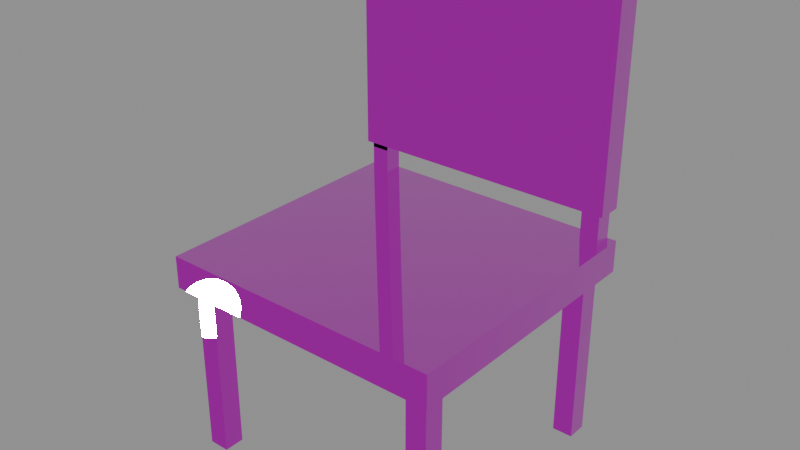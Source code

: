 # Source: lecture-chair-module.lod1.blend  (saved by Blender 4.3.34; exported with 4.5.12 LTS)
import bpy
from mathutils import Matrix  # noqa: F401  (used for matrix-valued properties, if any)

bpy.ops.wm.read_factory_settings(use_empty=True)
scene = bpy.context.scene
scene.name = 'Scene'

# ---- images (referenced by path relative to the original .blend; pixels are not part of the script)
import os
ASSET_DIR = os.environ.get("B2B_ASSET_DIR", "")  # directory of the original .blend (textures are referenced by path, not embedded)
HERE = os.path.dirname(os.path.abspath(__file__))  # packed textures are extracted next to this script under _unpacked/

def load_image(name, relpath, width, height, colorspace="sRGB"):
    """Load a texture the original file referenced (path relative to the .blend, or extracted next to this script)."""
    p = next((c for c in (os.path.join(HERE, relpath), os.path.join(ASSET_DIR, relpath)) if relpath and os.path.exists(c)), "")
    if p:
        img = bpy.data.images.load(p, check_existing=True)
        img.name = name
    else:  # same state as the original file: an image datablock whose file is absent (Cycles renders it pink)
        img = bpy.data.images.new(name, width, height)
        img.source = "FILE"
        img.filepath = "//" + (relpath or name)
    img.colorspace_settings.name = colorspace
    return img
img_interior_oak_veneer_basecolor_png = load_image('interior-oak-veneer-basecolor.png', 'interior-oak-veneer-basecolor.png', 1024, 1024, 'sRGB')
img_interior_oak_veneer_normal_png = load_image('interior-oak-veneer-normal.png', 'interior-oak-veneer-normal.png', 1024, 1024, 'Non-Color')
img_interior_oak_veneer_orm_png = load_image('interior-oak-veneer-orm.png', 'interior-oak-veneer-orm.png', 1024, 1024, 'Non-Color')
img_landmark_brushed_aluminum_basecolor_png = load_image('landmark-brushed-aluminum-basecolor.png', 'landmark-brushed-aluminum-basecolor.png', 1024, 1024, 'sRGB')
img_landmark_brushed_aluminum_normal_png = load_image('landmark-brushed-aluminum-normal.png', 'landmark-brushed-aluminum-normal.png', 1024, 1024, 'Non-Color')
img_landmark_brushed_aluminum_orm_png = load_image('landmark-brushed-aluminum-orm.png', 'landmark-brushed-aluminum-orm.png', 1024, 1024, 'Non-Color')

# ---- materials (node trees are filled in below, after node groups)
mat_interior_oak_veneer = bpy.data.materials.new('interior-oak-veneer')
mat_interior_oak_veneer.diffuse_color = (0.58, 0.31, 0.13, 1.0)
mat_landmark_brushed_aluminum = bpy.data.materials.new('landmark-brushed-aluminum')
mat_landmark_brushed_aluminum.diffuse_color = (0.52, 0.59, 0.62, 1.0)

# ---- material node trees
mat_interior_oak_veneer.use_nodes = True; mat_interior_oak_veneer.node_tree.nodes.clear()
_N = mat_interior_oak_veneer.node_tree.nodes; _L = mat_interior_oak_veneer.node_tree.links
n0 = _N.new('ShaderNodeBsdfPrincipled'); n0.name = 'EDIT_PBR'; n0.location = (0, 0)
n1 = _N.new('ShaderNodeOutputMaterial'); n1.name = 'Material Output'; n1.location = (0, 0)
n2 = _N.new('ShaderNodeTexImage'); n2.name = 'SHARED_basecolor'; n2.location = (0, 0)
n2.image = img_interior_oak_veneer_basecolor_png
n3 = _N.new('ShaderNodeTexCoord'); n3.name = 'METRE_UV'; n3.location = (0, 0)
n4 = _N.new('ShaderNodeVectorMath'); n4.name = 'PHYSICAL_REPEAT'; n4.location = (0, 0)
n4.operation = 'SCALE'
n5 = _N.new('ShaderNodeTexImage'); n5.name = 'SHARED_normal'; n5.location = (0, 0)
n5.image = img_interior_oak_veneer_normal_png
n6 = _N.new('ShaderNodeNormalMap'); n6.name = 'Normal Map'; n6.location = (0, 0)
n7 = _N.new('ShaderNodeTexImage'); n7.name = 'SHARED_orm'; n7.location = (0, 0)
n7.image = img_interior_oak_veneer_orm_png
n8 = _N.new('ShaderNodeSeparateColor'); n8.name = 'Separate Color'; n8.location = (0, 0)
_L.new(n0.outputs[0], n1.inputs[0])
_L.new(n4.outputs[0], n2.inputs[0])
_L.new(n2.outputs[0], n0.inputs[0])
_L.new(n4.outputs[0], n5.inputs[0])
_L.new(n5.outputs[0], n6.inputs[1])
_L.new(n6.outputs[0], n0.inputs[5])
_L.new(n3.outputs[2], n4.inputs[0])
_L.new(n4.outputs[0], n7.inputs[0])
_L.new(n7.outputs[0], n8.inputs[0])
_L.new(n8.outputs[1], n0.inputs[2])
_L.new(n8.outputs[2], n0.inputs[1])
n1.is_active_output = True
mat_landmark_brushed_aluminum.use_nodes = True; mat_landmark_brushed_aluminum.node_tree.nodes.clear()
_N = mat_landmark_brushed_aluminum.node_tree.nodes; _L = mat_landmark_brushed_aluminum.node_tree.links
n0 = _N.new('ShaderNodeBsdfPrincipled'); n0.name = 'EDIT_PBR'; n0.location = (0, 0)
n1 = _N.new('ShaderNodeOutputMaterial'); n1.name = 'Material Output'; n1.location = (0, 0)
n2 = _N.new('ShaderNodeTexImage'); n2.name = 'SHARED_basecolor'; n2.location = (0, 0)
n2.image = img_landmark_brushed_aluminum_basecolor_png
n3 = _N.new('ShaderNodeTexCoord'); n3.name = 'METRE_UV'; n3.location = (0, 0)
n4 = _N.new('ShaderNodeVectorMath'); n4.name = 'PHYSICAL_REPEAT'; n4.location = (0, 0)
n4.operation = 'SCALE'
n5 = _N.new('ShaderNodeTexImage'); n5.name = 'SHARED_normal'; n5.location = (0, 0)
n5.image = img_landmark_brushed_aluminum_normal_png
n6 = _N.new('ShaderNodeNormalMap'); n6.name = 'Normal Map'; n6.location = (0, 0)
n7 = _N.new('ShaderNodeTexImage'); n7.name = 'SHARED_orm'; n7.location = (0, 0)
n7.image = img_landmark_brushed_aluminum_orm_png
n8 = _N.new('ShaderNodeSeparateColor'); n8.name = 'Separate Color'; n8.location = (0, 0)
_L.new(n0.outputs[0], n1.inputs[0])
_L.new(n4.outputs[0], n2.inputs[0])
_L.new(n2.outputs[0], n0.inputs[0])
_L.new(n4.outputs[0], n5.inputs[0])
_L.new(n5.outputs[0], n6.inputs[1])
_L.new(n6.outputs[0], n0.inputs[5])
_L.new(n3.outputs[2], n4.inputs[0])
_L.new(n4.outputs[0], n7.inputs[0])
_L.new(n7.outputs[0], n8.inputs[0])
_L.new(n8.outputs[1], n0.inputs[2])
_L.new(n8.outputs[2], n0.inputs[1])
n1.is_active_output = True

# ---- meshes
me_cube = bpy.data.meshes.new('Cube')
me_cube.from_pydata([(-0.31, -0.3, -0.035), (-0.31, -0.3, 0.035), (-0.31, 0.3, -0.035), (-0.31, 0.3, 0.035), (0.31, -0.3, -0.035), (0.31, -0.3, 0.035), (0.31, 0.3, -0.035), (0.31, 0.3, 0.035)], [], [(0, 1, 3, 2), (2, 3, 7, 6), (6, 7, 5, 4), (4, 5, 1, 0), (2, 6, 4, 0), (7, 3, 1, 5)])
_uv = me_cube.uv_layers.new(name='UVMap')
_uv.uv.foreach_set('vector', [0.375, 0.0, 0.625, 0.0, 0.625, 0.25, 0.375, 0.25, 0.375, 0.25, 0.625, 0.25, 0.625, 0.5, 0.375, 0.5, 0.375, 0.5, 0.625, 0.5, 0.625, 0.75, 0.375, 0.75, 0.375, 0.75, 0.625, 0.75, 0.625, 1.0, 0.375, 1.0, 0.125, 0.5, 0.375, 0.5, 0.375, 0.75, 0.125, 0.75, 0.625, 0.5, 0.875, 0.5, 0.875, 0.75, 0.625, 0.75])
_uv.active_render = True
_uv = me_cube.uv_layers.new(name='metre-uv')
_uv.uv.foreach_set('vector', [-0.3, -0.035, -0.3, 0.035, 0.3, 0.035, 0.3, -0.035, -0.31, -0.035, -0.31, 0.035, 0.31, 0.035, 0.31, -0.035, 0.3, -0.035, 0.3, 0.035, -0.3, 0.035, -0.3, -0.035, 0.31, -0.035, 0.31, 0.035, -0.31, 0.035, -0.31, -0.035, -0.31, 0.3, 0.31, 0.3, 0.31, -0.3, -0.31, -0.3, 0.31, 0.3, -0.31, 0.3, -0.31, -0.3, 0.31, -0.3])
me_cube.materials.append(mat_interior_oak_veneer)
me_cube.update()
me_cube_001 = bpy.data.meshes.new('Cube.001')
me_cube_001.from_pydata([(-0.0225, -0.0225, -0.19), (-0.0225, -0.0225, 0.19), (-0.0225, 0.0225, -0.19), (-0.0225, 0.0225, 0.19), (0.0225, -0.0225, -0.19), (0.0225, -0.0225, 0.19), (0.0225, 0.0225, -0.19), (0.0225, 0.0225, 0.19)], [], [(0, 1, 3, 2), (2, 3, 7, 6), (6, 7, 5, 4), (4, 5, 1, 0), (2, 6, 4, 0), (7, 3, 1, 5)])
_uv = me_cube_001.uv_layers.new(name='UVMap')
_uv.uv.foreach_set('vector', [0.375, 0.0, 0.625, 0.0, 0.625, 0.25, 0.375, 0.25, 0.375, 0.25, 0.625, 0.25, 0.625, 0.5, 0.375, 0.5, 0.375, 0.5, 0.625, 0.5, 0.625, 0.75, 0.375, 0.75, 0.375, 0.75, 0.625, 0.75, 0.625, 1.0, 0.375, 1.0, 0.125, 0.5, 0.375, 0.5, 0.375, 0.75, 0.125, 0.75, 0.625, 0.5, 0.875, 0.5, 0.875, 0.75, 0.625, 0.75])
_uv.active_render = True
_uv = me_cube_001.uv_layers.new(name='metre-uv')
_uv.uv.foreach_set('vector', [-0.0225, -0.19, -0.0225, 0.19, 0.0225, 0.19, 0.0225, -0.19, -0.0225, -0.19, -0.0225, 0.19, 0.0225, 0.19, 0.0225, -0.19, 0.0225, -0.19, 0.0225, 0.19, -0.0225, 0.19, -0.0225, -0.19, 0.0225, -0.19, 0.0225, 0.19, -0.0225, 0.19, -0.0225, -0.19, -0.0225, 0.0225, 0.0225, 0.0225, 0.0225, -0.0225, -0.0225, -0.0225, 0.0225, 0.0225, -0.0225, 0.0225, -0.0225, -0.0225, 0.0225, -0.0225])
me_cube_001.materials.append(mat_landmark_brushed_aluminum)
me_cube_001.update()
me_cube_002 = bpy.data.meshes.new('Cube.002')
me_cube_002.from_pydata([(-0.0225, -0.0225, -0.19), (-0.0225, -0.0225, 0.19), (-0.0225, 0.0225, -0.19), (-0.0225, 0.0225, 0.19), (0.0225, -0.0225, -0.19), (0.0225, -0.0225, 0.19), (0.0225, 0.0225, -0.19), (0.0225, 0.0225, 0.19)], [], [(0, 1, 3, 2), (2, 3, 7, 6), (6, 7, 5, 4), (4, 5, 1, 0), (2, 6, 4, 0), (7, 3, 1, 5)])
_uv = me_cube_002.uv_layers.new(name='UVMap')
_uv.uv.foreach_set('vector', [0.375, 0.0, 0.625, 0.0, 0.625, 0.25, 0.375, 0.25, 0.375, 0.25, 0.625, 0.25, 0.625, 0.5, 0.375, 0.5, 0.375, 0.5, 0.625, 0.5, 0.625, 0.75, 0.375, 0.75, 0.375, 0.75, 0.625, 0.75, 0.625, 1.0, 0.375, 1.0, 0.125, 0.5, 0.375, 0.5, 0.375, 0.75, 0.125, 0.75, 0.625, 0.5, 0.875, 0.5, 0.875, 0.75, 0.625, 0.75])
_uv.active_render = True
_uv = me_cube_002.uv_layers.new(name='metre-uv')
_uv.uv.foreach_set('vector', [-0.0225, -0.19, -0.0225, 0.19, 0.0225, 0.19, 0.0225, -0.19, -0.0225, -0.19, -0.0225, 0.19, 0.0225, 0.19, 0.0225, -0.19, 0.0225, -0.19, 0.0225, 0.19, -0.0225, 0.19, -0.0225, -0.19, 0.0225, -0.19, 0.0225, 0.19, -0.0225, 0.19, -0.0225, -0.19, -0.0225, 0.0225, 0.0225, 0.0225, 0.0225, -0.0225, -0.0225, -0.0225, 0.0225, 0.0225, -0.0225, 0.0225, -0.0225, -0.0225, 0.0225, -0.0225])
me_cube_002.materials.append(mat_landmark_brushed_aluminum)
me_cube_002.update()
me_cube_003 = bpy.data.meshes.new('Cube.003')
me_cube_003.from_pydata([(-0.0225, -0.0225, -0.19), (-0.0225, -0.0225, 0.19), (-0.0225, 0.0225, -0.19), (-0.0225, 0.0225, 0.19), (0.0225, -0.0225, -0.19), (0.0225, -0.0225, 0.19), (0.0225, 0.0225, -0.19), (0.0225, 0.0225, 0.19)], [], [(0, 1, 3, 2), (2, 3, 7, 6), (6, 7, 5, 4), (4, 5, 1, 0), (2, 6, 4, 0), (7, 3, 1, 5)])
_uv = me_cube_003.uv_layers.new(name='UVMap')
_uv.uv.foreach_set('vector', [0.375, 0.0, 0.625, 0.0, 0.625, 0.25, 0.375, 0.25, 0.375, 0.25, 0.625, 0.25, 0.625, 0.5, 0.375, 0.5, 0.375, 0.5, 0.625, 0.5, 0.625, 0.75, 0.375, 0.75, 0.375, 0.75, 0.625, 0.75, 0.625, 1.0, 0.375, 1.0, 0.125, 0.5, 0.375, 0.5, 0.375, 0.75, 0.125, 0.75, 0.625, 0.5, 0.875, 0.5, 0.875, 0.75, 0.625, 0.75])
_uv.active_render = True
_uv = me_cube_003.uv_layers.new(name='metre-uv')
_uv.uv.foreach_set('vector', [-0.0225, -0.19, -0.0225, 0.19, 0.0225, 0.19, 0.0225, -0.19, -0.0225, -0.19, -0.0225, 0.19, 0.0225, 0.19, 0.0225, -0.19, 0.0225, -0.19, 0.0225, 0.19, -0.0225, 0.19, -0.0225, -0.19, 0.0225, -0.19, 0.0225, 0.19, -0.0225, 0.19, -0.0225, -0.19, -0.0225, 0.0225, 0.0225, 0.0225, 0.0225, -0.0225, -0.0225, -0.0225, 0.0225, 0.0225, -0.0225, 0.0225, -0.0225, -0.0225, 0.0225, -0.0225])
me_cube_003.materials.append(mat_landmark_brushed_aluminum)
me_cube_003.update()
me_cube_004 = bpy.data.meshes.new('Cube.004')
me_cube_004.from_pydata([(-0.0225, -0.0225, -0.19), (-0.0225, -0.0225, 0.19), (-0.0225, 0.0225, -0.19), (-0.0225, 0.0225, 0.19), (0.0225, -0.0225, -0.19), (0.0225, -0.0225, 0.19), (0.0225, 0.0225, -0.19), (0.0225, 0.0225, 0.19)], [], [(0, 1, 3, 2), (2, 3, 7, 6), (6, 7, 5, 4), (4, 5, 1, 0), (2, 6, 4, 0), (7, 3, 1, 5)])
_uv = me_cube_004.uv_layers.new(name='UVMap')
_uv.uv.foreach_set('vector', [0.375, 0.0, 0.625, 0.0, 0.625, 0.25, 0.375, 0.25, 0.375, 0.25, 0.625, 0.25, 0.625, 0.5, 0.375, 0.5, 0.375, 0.5, 0.625, 0.5, 0.625, 0.75, 0.375, 0.75, 0.375, 0.75, 0.625, 0.75, 0.625, 1.0, 0.375, 1.0, 0.125, 0.5, 0.375, 0.5, 0.375, 0.75, 0.125, 0.75, 0.625, 0.5, 0.875, 0.5, 0.875, 0.75, 0.625, 0.75])
_uv.active_render = True
_uv = me_cube_004.uv_layers.new(name='metre-uv')
_uv.uv.foreach_set('vector', [-0.0225, -0.19, -0.0225, 0.19, 0.0225, 0.19, 0.0225, -0.19, -0.0225, -0.19, -0.0225, 0.19, 0.0225, 0.19, 0.0225, -0.19, 0.0225, -0.19, 0.0225, 0.19, -0.0225, 0.19, -0.0225, -0.19, 0.0225, -0.19, 0.0225, 0.19, -0.0225, 0.19, -0.0225, -0.19, -0.0225, 0.0225, 0.0225, 0.0225, 0.0225, -0.0225, -0.0225, -0.0225, 0.0225, 0.0225, -0.0225, 0.0225, -0.0225, -0.0225, 0.0225, -0.0225])
me_cube_004.materials.append(mat_landmark_brushed_aluminum)
me_cube_004.update()
me_cube_005 = bpy.data.meshes.new('Cube.005')
me_cube_005.from_pydata([(-0.02, -0.02, -0.305), (-0.02, -0.02, 0.305), (-0.02, 0.02, -0.305), (-0.02, 0.02, 0.305), (0.02, -0.02, -0.305), (0.02, -0.02, 0.305), (0.02, 0.02, -0.305), (0.02, 0.02, 0.305)], [], [(0, 1, 3, 2), (2, 3, 7, 6), (6, 7, 5, 4), (4, 5, 1, 0), (2, 6, 4, 0), (7, 3, 1, 5)])
_uv = me_cube_005.uv_layers.new(name='UVMap')
_uv.uv.foreach_set('vector', [0.375, 0.0, 0.625, 0.0, 0.625, 0.25, 0.375, 0.25, 0.375, 0.25, 0.625, 0.25, 0.625, 0.5, 0.375, 0.5, 0.375, 0.5, 0.625, 0.5, 0.625, 0.75, 0.375, 0.75, 0.375, 0.75, 0.625, 0.75, 0.625, 1.0, 0.375, 1.0, 0.125, 0.5, 0.375, 0.5, 0.375, 0.75, 0.125, 0.75, 0.625, 0.5, 0.875, 0.5, 0.875, 0.75, 0.625, 0.75])
_uv.active_render = True
_uv = me_cube_005.uv_layers.new(name='metre-uv')
_uv.uv.foreach_set('vector', [-0.02, -0.305, -0.02, 0.305, 0.02, 0.305, 0.02, -0.305, -0.02, -0.305, -0.02, 0.305, 0.02, 0.305, 0.02, -0.305, 0.02, -0.305, 0.02, 0.305, -0.02, 0.305, -0.02, -0.305, 0.02, -0.305, 0.02, 0.305, -0.02, 0.305, -0.02, -0.305, -0.02, 0.02, 0.02, 0.02, 0.02, -0.02, -0.02, -0.02, 0.02, 0.02, -0.02, 0.02, -0.02, -0.02, 0.02, -0.02])
me_cube_005.materials.append(mat_landmark_brushed_aluminum)
me_cube_005.update()
me_cube_006 = bpy.data.meshes.new('Cube.006')
me_cube_006.from_pydata([(-0.02, -0.02, -0.305), (-0.02, -0.02, 0.305), (-0.02, 0.02, -0.305), (-0.02, 0.02, 0.305), (0.02, -0.02, -0.305), (0.02, -0.02, 0.305), (0.02, 0.02, -0.305), (0.02, 0.02, 0.305)], [], [(0, 1, 3, 2), (2, 3, 7, 6), (6, 7, 5, 4), (4, 5, 1, 0), (2, 6, 4, 0), (7, 3, 1, 5)])
_uv = me_cube_006.uv_layers.new(name='UVMap')
_uv.uv.foreach_set('vector', [0.375, 0.0, 0.625, 0.0, 0.625, 0.25, 0.375, 0.25, 0.375, 0.25, 0.625, 0.25, 0.625, 0.5, 0.375, 0.5, 0.375, 0.5, 0.625, 0.5, 0.625, 0.75, 0.375, 0.75, 0.375, 0.75, 0.625, 0.75, 0.625, 1.0, 0.375, 1.0, 0.125, 0.5, 0.375, 0.5, 0.375, 0.75, 0.125, 0.75, 0.625, 0.5, 0.875, 0.5, 0.875, 0.75, 0.625, 0.75])
_uv.active_render = True
_uv = me_cube_006.uv_layers.new(name='metre-uv')
_uv.uv.foreach_set('vector', [-0.02, -0.305, -0.02, 0.305, 0.02, 0.305, 0.02, -0.305, -0.02, -0.305, -0.02, 0.305, 0.02, 0.305, 0.02, -0.305, 0.02, -0.305, 0.02, 0.305, -0.02, 0.305, -0.02, -0.305, 0.02, -0.305, 0.02, 0.305, -0.02, 0.305, -0.02, -0.305, -0.02, 0.02, 0.02, 0.02, 0.02, -0.02, -0.02, -0.02, 0.02, 0.02, -0.02, 0.02, -0.02, -0.02, 0.02, -0.02])
me_cube_006.materials.append(mat_landmark_brushed_aluminum)
me_cube_006.update()
me_cube_007 = bpy.data.meshes.new('Cube.007')
me_cube_007.from_pydata([(-0.3, -0.0275, -0.24), (-0.3, -0.0275, 0.24), (-0.3, 0.0275, -0.24), (-0.3, 0.0275, 0.24), (0.3, -0.0275, -0.24), (0.3, -0.0275, 0.24), (0.3, 0.0275, -0.24), (0.3, 0.0275, 0.24)], [], [(0, 1, 3, 2), (2, 3, 7, 6), (6, 7, 5, 4), (4, 5, 1, 0), (2, 6, 4, 0), (7, 3, 1, 5)])
_uv = me_cube_007.uv_layers.new(name='UVMap')
_uv.uv.foreach_set('vector', [0.375, 0.0, 0.625, 0.0, 0.625, 0.25, 0.375, 0.25, 0.375, 0.25, 0.625, 0.25, 0.625, 0.5, 0.375, 0.5, 0.375, 0.5, 0.625, 0.5, 0.625, 0.75, 0.375, 0.75, 0.375, 0.75, 0.625, 0.75, 0.625, 1.0, 0.375, 1.0, 0.125, 0.5, 0.375, 0.5, 0.375, 0.75, 0.125, 0.75, 0.625, 0.5, 0.875, 0.5, 0.875, 0.75, 0.625, 0.75])
_uv.active_render = True
_uv = me_cube_007.uv_layers.new(name='metre-uv')
_uv.uv.foreach_set('vector', [-0.0275, -0.24, -0.0275, 0.24, 0.0275, 0.24, 0.0275, -0.24, -0.3, -0.24, -0.3, 0.24, 0.3, 0.24, 0.3, -0.24, 0.0275, -0.24, 0.0275, 0.24, -0.0275, 0.24, -0.0275, -0.24, 0.3, -0.24, 0.3, 0.24, -0.3, 0.24, -0.3, -0.24, -0.3, 0.0275, 0.3, 0.0275, 0.3, -0.0275, -0.3, -0.0275, 0.3, 0.0275, -0.3, 0.0275, -0.3, -0.0275, 0.3, -0.0275])
me_cube_007.materials.append(mat_interior_oak_veneer)
me_cube_007.update()

# ---- objects
ob_seat = bpy.data.objects.new('seat', me_cube)
ob_leg__0_265__0_25 = bpy.data.objects.new('leg--0.265--0.25', me_cube_001)
ob_leg__0_265_0_25 = bpy.data.objects.new('leg--0.265-0.25', me_cube_002)
ob_leg_0_265__0_25 = bpy.data.objects.new('leg-0.265--0.25', me_cube_003)
ob_leg_0_265_0_25 = bpy.data.objects.new('leg-0.265-0.25', me_cube_004)
ob_back_upright__0_27 = bpy.data.objects.new('back-upright--0.27', me_cube_005)
ob_back_upright_0_27 = bpy.data.objects.new('back-upright-0.27', me_cube_006)
ob_back_simplified = bpy.data.objects.new('back-simplified', me_cube_007)

# ---- transforms, parenting, visibility, modifiers, constraints
ob_seat.location = (0.0, 0.0, 0.415)
ob_leg__0_265__0_25.location = (-0.265, -0.25, 0.19)
ob_leg__0_265_0_25.location = (-0.265, 0.25, 0.19)
ob_leg_0_265__0_25.location = (0.265, -0.25, 0.19)
ob_leg_0_265_0_25.location = (0.265, 0.25, 0.19)
ob_back_upright__0_27.location = (-0.27, 0.28, 0.695)
ob_back_upright_0_27.location = (0.27, 0.28, 0.695)
ob_back_simplified.location = (0.0, 0.28, 0.755)

# ---- collection membership
scene.collection.objects.link(ob_seat)
scene.collection.objects.link(ob_leg__0_265__0_25)
scene.collection.objects.link(ob_leg__0_265_0_25)
scene.collection.objects.link(ob_leg_0_265__0_25)
scene.collection.objects.link(ob_leg_0_265_0_25)
scene.collection.objects.link(ob_back_upright__0_27)
scene.collection.objects.link(ob_back_upright_0_27)
scene.collection.objects.link(ob_back_simplified)

# ---- scene / render settings (as saved in the file)
scene.frame_start = 1; scene.frame_end = 250; scene.frame_set(1)
scene.render.engine = 'BLENDER_EEVEE_NEXT'
bpy.context.view_layer.update()

# ---- added for rendering (the .blend has no active camera and no usable light): camera, sun + grey world if the file has none
cam_auto = bpy.data.cameras.new('AutoCamera')
cam_auto.lens = 50.0
cam_auto.sensor_width = 36.0
cam_auto.clip_end = 1000.0
ob_auto_camera = bpy.data.objects.new('AutoCamera', cam_auto)
scene.collection.objects.link(ob_auto_camera)
ob_auto_camera.location = (1.22517, -1.46645, 1.48013)
ob_auto_camera.rotation_euler = (1.09748, -7.21219e-08, 0.694738)
scene.camera = ob_auto_camera
light_auto_sun = bpy.data.lights.new('AutoSun', 'SUN')
light_auto_sun.energy = 3.0
light_auto_sun.angle = 0.0523599
ob_auto_sun = bpy.data.objects.new('AutoSun', light_auto_sun)
scene.collection.objects.link(ob_auto_sun)
ob_auto_sun.rotation_euler = (0.872665, 0.174533, 0.523599)
if scene.world is None:
    world_auto = bpy.data.worlds.new('AutoWorld')
    world_auto.color = (0.3, 0.3, 0.3)
    scene.world = world_auto
bpy.context.view_layer.update()
